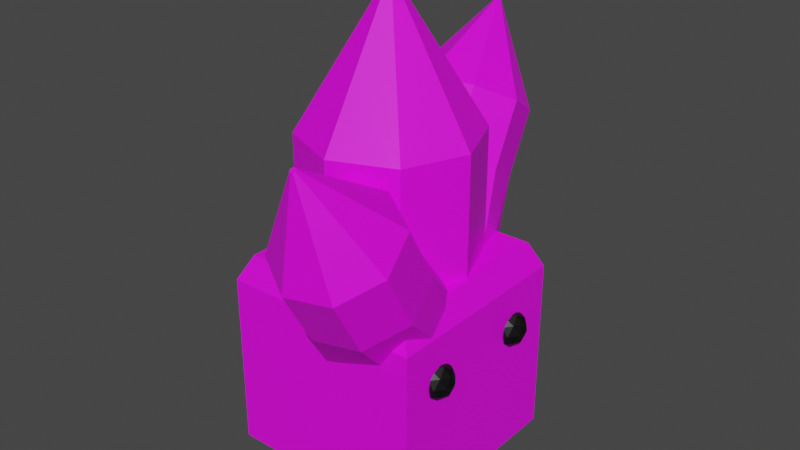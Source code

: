 # Source: jumpCrystalEnemy.blend  (saved by Blender 3.5.10; exported with 4.5.12 LTS)
import bpy
from mathutils import Matrix  # noqa: F401  (used for matrix-valued properties, if any)

bpy.ops.wm.read_factory_settings(use_empty=True)
scene = bpy.context.scene
scene.name = 'Scene'

# ---- collections
col_collection = bpy.data.collections.new('Collection'); scene.collection.children.link(col_collection)

# ---- images (referenced by path relative to the original .blend; pixels are not part of the script)
import os
ASSET_DIR = os.environ.get("B2B_ASSET_DIR", "")  # directory of the original .blend (textures are referenced by path, not embedded)
HERE = os.path.dirname(os.path.abspath(__file__))  # packed textures are extracted next to this script under _unpacked/

def load_image(name, relpath, width, height, colorspace="sRGB"):
    """Load a texture the original file referenced (path relative to the .blend, or extracted next to this script)."""
    p = next((c for c in (os.path.join(HERE, relpath), os.path.join(ASSET_DIR, relpath)) if relpath and os.path.exists(c)), "")
    if p:
        img = bpy.data.images.load(p, check_existing=True)
        img.name = name
    else:  # same state as the original file: an image datablock whose file is absent (Cycles renders it pink)
        img = bpy.data.images.new(name, width, height)
        img.source = "FILE"
        img.filepath = "//" + (relpath or name)
    img.colorspace_settings.name = colorspace
    return img
img_dungeons_2_texture_01_a_png = load_image('Dungeons_2_Texture_01_A.png', 'Dungeons_2_Texture_01_A.png', 1024, 1024, 'sRGB')
img_dungeons_2_texture_01_a_png_001 = load_image('Dungeons_2_Texture_01_A.png.001', 'Dungeons_2_Texture_01_A.png', 1024, 1024, 'sRGB')

# ---- materials (node trees are filled in below, after node groups)
mat_material = bpy.data.materials.new('Material')
mat_material.alpha_threshold = 0.0
mat_material.use_transparent_shadow = False
mat_material.roughness = 0.5
mat_material.line_color = (0.0, 0.0, 0.0, 1.0)
mat_material_001 = bpy.data.materials.new('Material.001')
mat_material_001.use_transparent_shadow = False
mat_material_002 = bpy.data.materials.new('Material.002')
mat_material_002.use_transparent_shadow = False
mat_material_003 = bpy.data.materials.new('Material.003')
mat_material_003.alpha_threshold = 0.0
mat_material_003.use_transparent_shadow = False
mat_material_003.roughness = 0.5
mat_material_003.line_color = (0.0, 0.0, 0.0, 1.0)

# ---- material node trees
mat_material.use_nodes = True; mat_material.node_tree.nodes.clear()
_N = mat_material.node_tree.nodes; _L = mat_material.node_tree.links
n0 = _N.new('ShaderNodeOutputMaterial'); n0.name = 'Material Output'; n0.location = (300, 300)
n1 = _N.new('ShaderNodeBsdfPrincipled'); n1.name = 'Principled BSDF'; n1.location = (10, 300)
n1.distribution = 'GGX'
n1.subsurface_method = 'RANDOM_WALK_SKIN'
n1.inputs[3].default_value = 1.45
n1.inputs[27].default_value = (0.0, 0.0, 0.0, 1.0)
n1.inputs[28].default_value = 1.0
n2 = _N.new('ShaderNodeTexImage'); n2.name = 'Image Texture'; n2.location = (-276, 132)
n2.image = img_dungeons_2_texture_01_a_png
_L.new(n1.outputs[0], n0.inputs[0])
_L.new(n2.outputs[0], n1.inputs[0])
n0.is_active_output = True
mat_material_001.use_nodes = True; mat_material_001.node_tree.nodes.clear()
_N = mat_material_001.node_tree.nodes; _L = mat_material_001.node_tree.links
n0 = _N.new('ShaderNodeBsdfPrincipled'); n0.name = 'Principled BSDF'; n0.location = (10, 300)
n0.distribution = 'GGX'
n0.subsurface_method = 'RANDOM_WALK_SKIN'
n0.inputs[0].default_value = (0.0, 0.0, 0.0, 1.0)
n0.inputs[3].default_value = 1.45
n0.inputs[27].default_value = (0.0, 0.0, 0.0, 1.0)
n0.inputs[28].default_value = 1.0
n1 = _N.new('ShaderNodeOutputMaterial'); n1.name = 'Material Output'; n1.location = (300, 300)
_L.new(n0.outputs[0], n1.inputs[0])
n1.is_active_output = True
mat_material_002.use_nodes = True; mat_material_002.node_tree.nodes.clear()
_N = mat_material_002.node_tree.nodes; _L = mat_material_002.node_tree.links
n0 = _N.new('ShaderNodeBsdfPrincipled'); n0.name = 'Principled BSDF'; n0.location = (10, 300)
n0.distribution = 'GGX'
n0.subsurface_method = 'RANDOM_WALK_SKIN'
n0.inputs[0].default_value = (0.0, 0.0, 0.0, 1.0)
n0.inputs[3].default_value = 1.45
n0.inputs[27].default_value = (0.0, 0.0, 0.0, 1.0)
n0.inputs[28].default_value = 1.0
n1 = _N.new('ShaderNodeOutputMaterial'); n1.name = 'Material Output'; n1.location = (300, 300)
_L.new(n0.outputs[0], n1.inputs[0])
n1.is_active_output = True
mat_material_003.use_nodes = True; mat_material_003.node_tree.nodes.clear()
_N = mat_material_003.node_tree.nodes; _L = mat_material_003.node_tree.links
n0 = _N.new('ShaderNodeOutputMaterial'); n0.name = 'Material Output'; n0.location = (300, 300)
n1 = _N.new('ShaderNodeBsdfPrincipled'); n1.name = 'Principled BSDF'; n1.location = (10, 300)
n1.distribution = 'GGX'
n1.subsurface_method = 'RANDOM_WALK_SKIN'
n1.inputs[3].default_value = 1.45
n1.inputs[27].default_value = (0.0, 0.0, 0.0, 1.0)
n1.inputs[28].default_value = 1.0
n2 = _N.new('ShaderNodeTexImage'); n2.name = 'Image Texture'; n2.location = (-336, 46)
n2.image = img_dungeons_2_texture_01_a_png_001
_L.new(n1.outputs[0], n0.inputs[0])
_L.new(n2.outputs[0], n1.inputs[0])
n0.is_active_output = True

# ---- world
world_world = bpy.data.worlds.new('World'); scene.world = world_world
world_world.use_nodes = True; world_world.node_tree.nodes.clear()
_N = world_world.node_tree.nodes; _L = world_world.node_tree.links
n0 = _N.new('ShaderNodeOutputWorld'); n0.name = 'World Output'; n0.location = (300, 300)
n1 = _N.new('ShaderNodeBackground'); n1.name = 'Background'; n1.location = (10, 300)
n1.inputs[0].default_value = (0.05088, 0.05088, 0.05088, 1.0)
_L.new(n1.outputs[0], n0.inputs[0])
n0.is_active_output = True
world_world.color = (0.05088, 0.05088, 0.05088)
world_world.use_sun_shadow = False
world_world.sun_shadow_jitter_overblur = 0.0

# ---- meshes
me_cube = bpy.data.meshes.new('Cube')
me_cube.from_pydata([(0.8819, 0.8897, 1.0), (1.0, 1.0, -1.0), (0.8819, -0.8819, 1.0), (1.0, -1.0, -1.0), (-0.874, 0.8897, 1.0), (-1.0, 1.0, -1.0), (-0.874, -0.8819, 1.0), (-1.0, -1.0, -1.0), (0.0, 1.0, -1.0), (0.0, -0.8819, 1.0), (0.0, -1.0, -1.0), (0.0, 0.8897, 1.0), (0.5, -1.0, -1.0), (0.5, 0.8897, 1.0), (0.5, 1.0, -1.0), (0.5, -0.8819, 1.0), (-1.0, 0.0, -1.0), (0.8819, 0.0, 1.0), (-0.874, 0.0, 1.0), (1.0, 0.0, -1.0), (-0.5, 1.0, -1.0), (-0.5, -0.8819, 1.0), (-0.5, -1.0, -1.0), (-0.5, 0.8897, 1.0), (-0.75, 1.0, -1.0), (-0.75, -0.8819, 1.0), (-0.75, -1.0, -1.0), (-0.75, 0.8897, 1.0), (-0.25, -1.0, -1.0), (-0.25, 0.8897, 1.0), (-0.25, 1.0, -1.0), (-0.25, -0.8819, 1.0), (0.25, 1.0, -1.0), (0.25, -0.8819, 1.0), (0.25, -1.0, -1.0), (0.25, 0.8897, 1.0), (0.75, -1.0, -1.0), (0.75, 0.8897, 1.0), (0.75, 1.0, -1.0), (0.75, -0.8819, 1.0), (-0.874, 0.5, 1.0), (1.0, 0.5, -1.0), (-1.0, 0.5, -1.0), (0.8819, 0.5, 1.0), (-1.0, -0.5, -1.0), (0.8819, -0.5, 1.0), (-0.874, -0.5, 1.0), (1.0, -0.5, -1.0), (-1.0, -0.7162, -1.0), (0.8819, -0.7162, 1.0), (-0.874, -0.7162, 1.0), (1.0, -0.7162, -1.0), (-0.874, -0.25, 1.0), (1.0, -0.25, -1.0), (-1.0, -0.25, -1.0), (0.8819, -0.25, 1.0), (-1.0, 0.25, -1.0), (0.8819, 0.25, 1.0), (-0.874, 0.25, 1.0), (1.0, 0.25, -1.0), (-0.874, 0.75, 1.0), (1.0, 0.75, -1.0), (-1.0, 0.75, -1.0), (0.8819, 0.75, 1.0), (-1.0, -1.0, 0.75), (1.0, 1.0, 0.75), (1.0, -1.0, 0.75), (-1.0, 1.0, 0.75), (0.0, 1.0, 0.75), (0.0, -1.0, 0.75), (0.5, -1.0, 0.75), (0.5, 1.0, 0.75), (1.0, 0.0, 0.75), (-1.0, 0.0, 0.75), (-0.5, 1.0, 0.75), (-0.5, -1.0, 0.75), (-0.75, 1.0, 0.75), (-0.75, -1.0, 0.75), (-0.25, -1.0, 0.75), (-0.25, 1.0, 0.75), (0.25, 1.0, 0.75), (0.25, -1.0, 0.75), (0.75, -1.0, 0.75), (0.75, 1.0, 0.75), (1.0, 0.5, 0.75), (-1.0, 0.5, 0.75), (-1.0, -0.5, 0.75), (1.0, -0.5, 0.75), (-1.0, -0.7162, 0.75), (1.0, -0.7162, 0.75), (1.0, -0.25, 0.75), (-1.0, -0.25, 0.75), (-1.0, 0.25, 0.75), (1.0, 0.25, 0.75), (1.0, 0.75, 0.75), (-1.0, 0.75, 0.75)], [], [(77, 25, 6, 64), (95, 60, 4, 67), (89, 49, 2, 66), (83, 37, 0, 65), (79, 29, 11, 68), (81, 33, 9, 69), (82, 39, 15, 70), (80, 35, 13, 71), (93, 57, 17, 72), (91, 52, 18, 73), (76, 27, 23, 74), (78, 31, 21, 75), (67, 4, 27, 76), (75, 21, 25, 77), (69, 9, 31, 78), (74, 23, 29, 79), (68, 11, 35, 80), (70, 15, 33, 81), (66, 2, 39, 82), (71, 13, 37, 83), (94, 63, 43, 84), (92, 58, 40, 85), (88, 50, 46, 86), (90, 55, 45, 87), (64, 6, 50, 88), (87, 45, 49, 89), (72, 17, 55, 90), (86, 46, 52, 91), (73, 18, 58, 92), (84, 43, 57, 93), (65, 0, 63, 94), (52, 46, 50, 6, 25, 21, 31, 9, 33, 15, 39, 2, 49, 45, 55, 17, 57, 43, 63, 0, 37, 13, 35, 11, 29, 23, 27, 4, 60, 40, 58, 18), (53, 47, 51, 3, 36, 12, 34, 10, 28, 22, 26, 7, 48, 44, 54, 16, 56, 42, 62, 5, 24, 20, 30, 8, 32, 14, 38, 1, 61, 41, 59, 19), (85, 40, 60, 95), (7, 64, 88, 86, 91, 73, 92, 85, 95, 67, 5, 62, 42, 56, 16, 54, 44, 48), (5, 67, 76, 74, 79, 68, 80, 71, 83, 65, 1, 38, 14, 32, 8, 30, 20, 24), (1, 65, 94, 84, 93, 72, 90, 87, 89, 66, 3, 51, 47, 53, 19, 59, 41, 61), (3, 66, 82, 70, 81, 69, 78, 75, 77, 64, 7, 26, 22, 28, 10, 34, 12, 36)])
_uv = me_cube.uv_layers.new(name='UVMap')
_uv.uv.foreach_set('vector', [0.4094, 0.03383, 0.4097, 0.03383, 0.4097, 0.03409, 0.4094, 0.03409, 0.4094, 0.02749, 0.4097, 0.02749, 0.4097, 0.02775, 0.4094, 0.02775, 0.4094, 0.03168, 0.4097, 0.03168, 0.4097, 0.03198, 0.4094, 0.03198, 0.4094, 0.0296, 0.4097, 0.0296, 0.4097, 0.02986, 0.4094, 0.02986, 0.4094, 0.02854, 0.4097, 0.02854, 0.4097, 0.02881, 0.4094, 0.02881, 0.4094, 0.03277, 0.4097, 0.03277, 0.4097, 0.03304, 0.4094, 0.03304, 0.4094, 0.03224, 0.4097, 0.03224, 0.4097, 0.03251, 0.4094, 0.03251, 0.4094, 0.02907, 0.4097, 0.02907, 0.4097, 0.02934, 0.4094, 0.02934, 0.4094, 0.03066, 0.4097, 0.03066, 0.4097, 0.03092, 0.4094, 0.03092, 0.4094, 0.02643, 0.4097, 0.02643, 0.4097, 0.02669, 0.4094, 0.02669, 0.4094, 0.02801, 0.4097, 0.02801, 0.4097, 0.02828, 0.4094, 0.02828, 0.4094, 0.0333, 0.4097, 0.0333, 0.4097, 0.03356, 0.4094, 0.03356, 0.4094, 0.02775, 0.4097, 0.02775, 0.4097, 0.02801, 0.4094, 0.02801, 0.4094, 0.03356, 0.4097, 0.03356, 0.4097, 0.03383, 0.4094, 0.03383, 0.4094, 0.03304, 0.4097, 0.03304, 0.4097, 0.0333, 0.4094, 0.0333, 0.4094, 0.02828, 0.4097, 0.02828, 0.4097, 0.02854, 0.4094, 0.02854, 0.4094, 0.02881, 0.4097, 0.02881, 0.4097, 0.02907, 0.4094, 0.02907, 0.4094, 0.03251, 0.4097, 0.03251, 0.4097, 0.03277, 0.4094, 0.03277, 0.4094, 0.03198, 0.4097, 0.03198, 0.4097, 0.03224, 0.4094, 0.03224, 0.4094, 0.02934, 0.4097, 0.02934, 0.4097, 0.0296, 0.4094, 0.0296, 0.4094, 0.03013, 0.4097, 0.03013, 0.4097, 0.03039, 0.4094, 0.03039, 0.4094, 0.02696, 0.4097, 0.02696, 0.4097, 0.02722, 0.4094, 0.02722, 0.4094, 0.02594, 0.4097, 0.02594, 0.4097, 0.02616, 0.4094, 0.02616, 0.4094, 0.03119, 0.4097, 0.03119, 0.4097, 0.03145, 0.4094, 0.03145, 0.4094, 0.02564, 0.4097, 0.02564, 0.4097, 0.02594, 0.4094, 0.02594, 0.4094, 0.03145, 0.4097, 0.03145, 0.4097, 0.03168, 0.4094, 0.03168, 0.4094, 0.03092, 0.4097, 0.03092, 0.4097, 0.03119, 0.4094, 0.03119, 0.4094, 0.02616, 0.4097, 0.02616, 0.4097, 0.02643, 0.4094, 0.02643, 0.4094, 0.02669, 0.4097, 0.02669, 0.4097, 0.02696, 0.4094, 0.02696, 0.4094, 0.03039, 0.4097, 0.03039, 0.4097, 0.03066, 0.4094, 0.03066, 0.4094, 0.02986, 0.4097, 0.02986, 0.4097, 0.03013, 0.4094, 0.03013, 0.4118, 0.03119, 0.4118, 0.03145, 0.4118, 0.03168, 0.4118, 0.03198, 0.4116, 0.03198, 0.4113, 0.03198, 0.411, 0.03198, 0.4108, 0.03198, 0.4105, 0.03198, 0.4102, 0.03198, 0.41, 0.03198, 0.4097, 0.03198, 0.4097, 0.03168, 0.4097, 0.03145, 0.4097, 0.03119, 0.4097, 0.03092, 0.4097, 0.03066, 0.4097, 0.03039, 0.4097, 0.03013, 0.4097, 0.02986, 0.41, 0.02986, 0.4102, 0.02986, 0.4105, 0.02986, 0.4108, 0.02986, 0.411, 0.02986, 0.4113, 0.02986, 0.4116, 0.02986, 0.4118, 0.02986, 0.4118, 0.03013, 0.4118, 0.03039, 0.4118, 0.03066, 0.4118, 0.03092, 0.4076, 0.03119, 0.4076, 0.03145, 0.4076, 0.03168, 0.4076, 0.03198, 0.4073, 0.03198, 0.4071, 0.03198, 0.4068, 0.03198, 0.4065, 0.03198, 0.4063, 0.03198, 0.406, 0.03198, 0.4057, 0.03198, 0.4055, 0.03198, 0.4055, 0.03168, 0.4055, 0.03145, 0.4055, 0.03119, 0.4055, 0.03092, 0.4055, 0.03066, 0.4055, 0.03039, 0.4055, 0.03013, 0.4055, 0.02986, 0.4057, 0.02986, 0.406, 0.02986, 0.4063, 0.02986, 0.4065, 0.02986, 0.4068, 0.02986, 0.4071, 0.02986, 0.4073, 0.02986, 0.4076, 0.02986, 0.4076, 0.03013, 0.4076, 0.03039, 0.4076, 0.03066, 0.4076, 0.03092, 0.4094, 0.02722, 0.4097, 0.02722, 0.4097, 0.02749, 0.4094, 0.02749, 0.4076, 0.02564, 0.4094, 0.02564, 0.4094, 0.02594, 0.4094, 0.02616, 0.4094, 0.02643, 0.4094, 0.02669, 0.4094, 0.02696, 0.4094, 0.02722, 0.4094, 0.02749, 0.4094, 0.02775, 0.4076, 0.02775, 0.4076, 0.02749, 0.4076, 0.02722, 0.4076, 0.02696, 0.4076, 0.02669, 0.4076, 0.02643, 0.4076, 0.02616, 0.4076, 0.02594, 0.4076, 0.02775, 0.4094, 0.02775, 0.4094, 0.02801, 0.4094, 0.02828, 0.4094, 0.02854, 0.4094, 0.02881, 0.4094, 0.02907, 0.4094, 0.02934, 0.4094, 0.0296, 0.4094, 0.02986, 0.4076, 0.02986, 0.4076, 0.0296, 0.4076, 0.02934, 0.4076, 0.02907, 0.4076, 0.02881, 0.4076, 0.02854, 0.4076, 0.02828, 0.4076, 0.02801, 0.4076, 0.02986, 0.4094, 0.02986, 0.4094, 0.03013, 0.4094, 0.03039, 0.4094, 0.03066, 0.4094, 0.03092, 0.4094, 0.03119, 0.4094, 0.03145, 0.4094, 0.03168, 0.4094, 0.03198, 0.4076, 0.03198, 0.4076, 0.03168, 0.4076, 0.03145, 0.4076, 0.03119, 0.4076, 0.03092, 0.4076, 0.03066, 0.4076, 0.03039, 0.4076, 0.03013, 0.4076, 0.03198, 0.4094, 0.03198, 0.4094, 0.03224, 0.4094, 0.03251, 0.4094, 0.03277, 0.4094, 0.03304, 0.4094, 0.0333, 0.4094, 0.03356, 0.4094, 0.03383, 0.4094, 0.03409, 0.4076, 0.03409, 0.4076, 0.03383, 0.4076, 0.03356, 0.4076, 0.0333, 0.4076, 0.03304, 0.4076, 0.03277, 0.4076, 0.03251, 0.4076, 0.03224])
me_cube.materials.append(mat_material)
me_cube.use_mirror_vertex_groups = False
me_cube.update()
me_icosphere = bpy.data.meshes.new('Icosphere')
me_icosphere.from_pydata([(0.0, 0.0, -1.0), (0.7236, -0.5257, -0.4472), (-0.2764, -0.8506, -0.4472), (-0.8944, 0.0, -0.4472), (-0.2764, 0.8506, -0.4472), (0.7236, 0.5257, -0.4472), (0.2764, -0.8506, 0.4472), (-0.7236, -0.5257, 0.4472), (-0.7236, 0.5257, 0.4472), (0.2764, 0.8506, 0.4472), (0.8944, 0.0, 0.4472), (0.0, 0.0, 1.0), (-0.1625, -0.5, -0.8507), (0.4253, -0.309, -0.8507), (0.2629, -0.809, -0.5257), (0.8506, 0.0, -0.5257), (0.4253, 0.309, -0.8507), (-0.5257, 0.0, -0.8507), (-0.6882, -0.5, -0.5257), (-0.1625, 0.5, -0.8507), (-0.6882, 0.5, -0.5257), (0.2629, 0.809, -0.5257), (0.9511, -0.309, 0.0), (0.9511, 0.309, 0.0), (0.0, -1.0, 0.0), (0.5878, -0.809, 0.0), (-0.9511, -0.309, 0.0), (-0.5878, -0.809, 0.0), (-0.5878, 0.809, 0.0), (-0.9511, 0.309, 0.0), (0.5878, 0.809, 0.0), (0.0, 1.0, 0.0), (0.6882, -0.5, 0.5257), (-0.2629, -0.809, 0.5257), (-0.8506, 0.0, 0.5257), (-0.2629, 0.809, 0.5257), (0.6882, 0.5, 0.5257), (0.1625, -0.5, 0.8507), (0.5257, 0.0, 0.8507), (-0.4253, -0.309, 0.8507), (-0.4253, 0.309, 0.8507), (0.1625, 0.5, 0.8507)], [], [(0, 13, 12), (1, 13, 15), (0, 12, 17), (0, 17, 19), (0, 19, 16), (1, 15, 22), (2, 14, 24), (3, 18, 26), (4, 20, 28), (5, 21, 30), (1, 22, 25), (2, 24, 27), (3, 26, 29), (4, 28, 31), (5, 30, 23), (6, 32, 37), (7, 33, 39), (8, 34, 40), (9, 35, 41), (10, 36, 38), (38, 41, 11), (38, 36, 41), (36, 9, 41), (41, 40, 11), (41, 35, 40), (35, 8, 40), (40, 39, 11), (40, 34, 39), (34, 7, 39), (39, 37, 11), (39, 33, 37), (33, 6, 37), (37, 38, 11), (37, 32, 38), (32, 10, 38), (23, 36, 10), (23, 30, 36), (30, 9, 36), (31, 35, 9), (31, 28, 35), (28, 8, 35), (29, 34, 8), (29, 26, 34), (26, 7, 34), (27, 33, 7), (27, 24, 33), (24, 6, 33), (25, 32, 6), (25, 22, 32), (22, 10, 32), (30, 31, 9), (30, 21, 31), (21, 4, 31), (28, 29, 8), (28, 20, 29), (20, 3, 29), (26, 27, 7), (26, 18, 27), (18, 2, 27), (24, 25, 6), (24, 14, 25), (14, 1, 25), (22, 23, 10), (22, 15, 23), (15, 5, 23), (16, 21, 5), (16, 19, 21), (19, 4, 21), (19, 20, 4), (19, 17, 20), (17, 3, 20), (17, 18, 3), (17, 12, 18), (12, 2, 18), (15, 16, 5), (15, 13, 16), (13, 0, 16), (12, 14, 2), (12, 13, 14), (13, 1, 14)])
_uv = me_icosphere.uv_layers.new(name='UVMap')
_uv.uv.foreach_set('vector', [0.1818, 0.0, 0.2273, 0.07873, 0.1364, 0.07873, 0.2727, 0.1575, 0.3182, 0.07873, 0.3636, 0.1575, 0.9091, 0.0, 0.9545, 0.07873, 0.8636, 0.07873, 0.7273, 0.0, 0.7727, 0.07873, 0.6818, 0.07873, 0.5455, 0.0, 0.5909, 0.07873, 0.5, 0.07873, 0.2727, 0.1575, 0.3636, 0.1575, 0.3182, 0.2362, 0.09091, 0.1575, 0.1818, 0.1575, 0.1364, 0.2362, 0.8182, 0.1575, 0.9091, 0.1575, 0.8636, 0.2362, 0.6364, 0.1575, 0.7273, 0.1575, 0.6818, 0.2362, 0.4545, 0.1575, 0.5455, 0.1575, 0.5, 0.2362, 0.2727, 0.1575, 0.3182, 0.2362, 0.2273, 0.2362, 0.09091, 0.1575, 0.1364, 0.2362, 0.04546, 0.2362, 0.8182, 0.1575, 0.8636, 0.2362, 0.7727, 0.2362, 0.6364, 0.1575, 0.6818, 0.2362, 0.5909, 0.2362, 0.4545, 0.1575, 0.5, 0.2362, 0.4091, 0.2362, 0.1818, 0.3149, 0.2727, 0.3149, 0.2273, 0.3937, 0.0, 0.3149, 0.09091, 0.3149, 0.04546, 0.3937, 0.7273, 0.3149, 0.8182, 0.3149, 0.7727, 0.3937, 0.5455, 0.3149, 0.6364, 0.3149, 0.5909, 0.3937, 0.3636, 0.3149, 0.4545, 0.3149, 0.4091, 0.3937, 0.4091, 0.3937, 0.5, 0.3937, 0.4545, 0.4724, 0.4091, 0.3937, 0.4545, 0.3149, 0.5, 0.3937, 0.4545, 0.3149, 0.5455, 0.3149, 0.5, 0.3937, 0.5909, 0.3937, 0.6818, 0.3937, 0.6364, 0.4724, 0.5909, 0.3937, 0.6364, 0.3149, 0.6818, 0.3937, 0.6364, 0.3149, 0.7273, 0.3149, 0.6818, 0.3937, 0.7727, 0.3937, 0.8636, 0.3937, 0.8182, 0.4724, 0.7727, 0.3937, 0.8182, 0.3149, 0.8636, 0.3937, 0.8182, 0.3149, 0.9091, 0.3149, 0.8636, 0.3937, 0.04546, 0.3937, 0.1364, 0.3937, 0.09091, 0.4724, 0.04546, 0.3937, 0.09091, 0.3149, 0.1364, 0.3937, 0.09091, 0.3149, 0.1818, 0.3149, 0.1364, 0.3937, 0.2273, 0.3937, 0.3182, 0.3937, 0.2727, 0.4724, 0.2273, 0.3937, 0.2727, 0.3149, 0.3182, 0.3937, 0.2727, 0.3149, 0.3636, 0.3149, 0.3182, 0.3937, 0.4091, 0.2362, 0.4545, 0.3149, 0.3636, 0.3149, 0.4091, 0.2362, 0.5, 0.2362, 0.4545, 0.3149, 0.5, 0.2362, 0.5455, 0.3149, 0.4545, 0.3149, 0.5909, 0.2362, 0.6364, 0.3149, 0.5455, 0.3149, 0.5909, 0.2362, 0.6818, 0.2362, 0.6364, 0.3149, 0.6818, 0.2362, 0.7273, 0.3149, 0.6364, 0.3149, 0.7727, 0.2362, 0.8182, 0.3149, 0.7273, 0.3149, 0.7727, 0.2362, 0.8636, 0.2362, 0.8182, 0.3149, 0.8636, 0.2362, 0.9091, 0.3149, 0.8182, 0.3149, 0.04546, 0.2362, 0.09091, 0.3149, 0.0, 0.3149, 0.04546, 0.2362, 0.1364, 0.2362, 0.09091, 0.3149, 0.1364, 0.2362, 0.1818, 0.3149, 0.09091, 0.3149, 0.2273, 0.2362, 0.2727, 0.3149, 0.1818, 0.3149, 0.2273, 0.2362, 0.3182, 0.2362, 0.2727, 0.3149, 0.3182, 0.2362, 0.3636, 0.3149, 0.2727, 0.3149, 0.5, 0.2362, 0.5909, 0.2362, 0.5455, 0.3149, 0.5, 0.2362, 0.5455, 0.1575, 0.5909, 0.2362, 0.5455, 0.1575, 0.6364, 0.1575, 0.5909, 0.2362, 0.6818, 0.2362, 0.7727, 0.2362, 0.7273, 0.3149, 0.6818, 0.2362, 0.7273, 0.1575, 0.7727, 0.2362, 0.7273, 0.1575, 0.8182, 0.1575, 0.7727, 0.2362, 0.8636, 0.2362, 0.9545, 0.2362, 0.9091, 0.3149, 0.8636, 0.2362, 0.9091, 0.1575, 0.9545, 0.2362, 0.9091, 0.1575, 1.0, 0.1575, 0.9545, 0.2362, 0.1364, 0.2362, 0.2273, 0.2362, 0.1818, 0.3149, 0.1364, 0.2362, 0.1818, 0.1575, 0.2273, 0.2362, 0.1818, 0.1575, 0.2727, 0.1575, 0.2273, 0.2362, 0.3182, 0.2362, 0.4091, 0.2362, 0.3636, 0.3149, 0.3182, 0.2362, 0.3636, 0.1575, 0.4091, 0.2362, 0.3636, 0.1575, 0.4545, 0.1575, 0.4091, 0.2362, 0.5, 0.07873, 0.5455, 0.1575, 0.4545, 0.1575, 0.5, 0.07873, 0.5909, 0.07873, 0.5455, 0.1575, 0.5909, 0.07873, 0.6364, 0.1575, 0.5455, 0.1575, 0.6818, 0.07873, 0.7273, 0.1575, 0.6364, 0.1575, 0.6818, 0.07873, 0.7727, 0.07873, 0.7273, 0.1575, 0.7727, 0.07873, 0.8182, 0.1575, 0.7273, 0.1575, 0.8636, 0.07873, 0.9091, 0.1575, 0.8182, 0.1575, 0.8636, 0.07873, 0.9545, 0.07873, 0.9091, 0.1575, 0.9545, 0.07873, 1.0, 0.1575, 0.9091, 0.1575, 0.3636, 0.1575, 0.4091, 0.07873, 0.4545, 0.1575, 0.3636, 0.1575, 0.3182, 0.07873, 0.4091, 0.07873, 0.3182, 0.07873, 0.3636, 0.0, 0.4091, 0.07873, 0.1364, 0.07873, 0.1818, 0.1575, 0.09091, 0.1575, 0.1364, 0.07873, 0.2273, 0.07873, 0.1818, 0.1575, 0.2273, 0.07873, 0.2727, 0.1575, 0.1818, 0.1575])
me_icosphere.materials.append(mat_material_001)
me_icosphere.update()
me_icosphere_001 = bpy.data.meshes.new('Icosphere.001')
me_icosphere_001.from_pydata([(0.0, 0.0, -1.0), (0.7236, -0.5257, -0.4472), (-0.2764, -0.8506, -0.4472), (-0.8944, 0.0, -0.4472), (-0.2764, 0.8506, -0.4472), (0.7236, 0.5257, -0.4472), (0.2764, -0.8506, 0.4472), (-0.7236, -0.5257, 0.4472), (-0.7236, 0.5257, 0.4472), (0.2764, 0.8506, 0.4472), (0.8944, 0.0, 0.4472), (0.0, 0.0, 1.0), (-0.1625, -0.5, -0.8507), (0.4253, -0.309, -0.8507), (0.2629, -0.809, -0.5257), (0.8506, 0.0, -0.5257), (0.4253, 0.309, -0.8507), (-0.5257, 0.0, -0.8507), (-0.6882, -0.5, -0.5257), (-0.1625, 0.5, -0.8507), (-0.6882, 0.5, -0.5257), (0.2629, 0.809, -0.5257), (0.9511, -0.309, 0.0), (0.9511, 0.309, 0.0), (0.0, -1.0, 0.0), (0.5878, -0.809, 0.0), (-0.9511, -0.309, 0.0), (-0.5878, -0.809, 0.0), (-0.5878, 0.809, 0.0), (-0.9511, 0.309, 0.0), (0.5878, 0.809, 0.0), (0.0, 1.0, 0.0), (0.6882, -0.5, 0.5257), (-0.2629, -0.809, 0.5257), (-0.8506, 0.0, 0.5257), (-0.2629, 0.809, 0.5257), (0.6882, 0.5, 0.5257), (0.1625, -0.5, 0.8507), (0.5257, 0.0, 0.8507), (-0.4253, -0.309, 0.8507), (-0.4253, 0.309, 0.8507), (0.1625, 0.5, 0.8507)], [], [(0, 13, 12), (1, 13, 15), (0, 12, 17), (0, 17, 19), (0, 19, 16), (1, 15, 22), (2, 14, 24), (3, 18, 26), (4, 20, 28), (5, 21, 30), (1, 22, 25), (2, 24, 27), (3, 26, 29), (4, 28, 31), (5, 30, 23), (6, 32, 37), (7, 33, 39), (8, 34, 40), (9, 35, 41), (10, 36, 38), (38, 41, 11), (38, 36, 41), (36, 9, 41), (41, 40, 11), (41, 35, 40), (35, 8, 40), (40, 39, 11), (40, 34, 39), (34, 7, 39), (39, 37, 11), (39, 33, 37), (33, 6, 37), (37, 38, 11), (37, 32, 38), (32, 10, 38), (23, 36, 10), (23, 30, 36), (30, 9, 36), (31, 35, 9), (31, 28, 35), (28, 8, 35), (29, 34, 8), (29, 26, 34), (26, 7, 34), (27, 33, 7), (27, 24, 33), (24, 6, 33), (25, 32, 6), (25, 22, 32), (22, 10, 32), (30, 31, 9), (30, 21, 31), (21, 4, 31), (28, 29, 8), (28, 20, 29), (20, 3, 29), (26, 27, 7), (26, 18, 27), (18, 2, 27), (24, 25, 6), (24, 14, 25), (14, 1, 25), (22, 23, 10), (22, 15, 23), (15, 5, 23), (16, 21, 5), (16, 19, 21), (19, 4, 21), (19, 20, 4), (19, 17, 20), (17, 3, 20), (17, 18, 3), (17, 12, 18), (12, 2, 18), (15, 16, 5), (15, 13, 16), (13, 0, 16), (12, 14, 2), (12, 13, 14), (13, 1, 14)])
_uv = me_icosphere_001.uv_layers.new(name='UVMap')
_uv.uv.foreach_set('vector', [0.1818, 0.0, 0.2273, 0.07873, 0.1364, 0.07873, 0.2727, 0.1575, 0.3182, 0.07873, 0.3636, 0.1575, 0.9091, 0.0, 0.9545, 0.07873, 0.8636, 0.07873, 0.7273, 0.0, 0.7727, 0.07873, 0.6818, 0.07873, 0.5455, 0.0, 0.5909, 0.07873, 0.5, 0.07873, 0.2727, 0.1575, 0.3636, 0.1575, 0.3182, 0.2362, 0.09091, 0.1575, 0.1818, 0.1575, 0.1364, 0.2362, 0.8182, 0.1575, 0.9091, 0.1575, 0.8636, 0.2362, 0.6364, 0.1575, 0.7273, 0.1575, 0.6818, 0.2362, 0.4545, 0.1575, 0.5455, 0.1575, 0.5, 0.2362, 0.2727, 0.1575, 0.3182, 0.2362, 0.2273, 0.2362, 0.09091, 0.1575, 0.1364, 0.2362, 0.04546, 0.2362, 0.8182, 0.1575, 0.8636, 0.2362, 0.7727, 0.2362, 0.6364, 0.1575, 0.6818, 0.2362, 0.5909, 0.2362, 0.4545, 0.1575, 0.5, 0.2362, 0.4091, 0.2362, 0.1818, 0.3149, 0.2727, 0.3149, 0.2273, 0.3937, 0.0, 0.3149, 0.09091, 0.3149, 0.04546, 0.3937, 0.7273, 0.3149, 0.8182, 0.3149, 0.7727, 0.3937, 0.5455, 0.3149, 0.6364, 0.3149, 0.5909, 0.3937, 0.3636, 0.3149, 0.4545, 0.3149, 0.4091, 0.3937, 0.4091, 0.3937, 0.5, 0.3937, 0.4545, 0.4724, 0.4091, 0.3937, 0.4545, 0.3149, 0.5, 0.3937, 0.4545, 0.3149, 0.5455, 0.3149, 0.5, 0.3937, 0.5909, 0.3937, 0.6818, 0.3937, 0.6364, 0.4724, 0.5909, 0.3937, 0.6364, 0.3149, 0.6818, 0.3937, 0.6364, 0.3149, 0.7273, 0.3149, 0.6818, 0.3937, 0.7727, 0.3937, 0.8636, 0.3937, 0.8182, 0.4724, 0.7727, 0.3937, 0.8182, 0.3149, 0.8636, 0.3937, 0.8182, 0.3149, 0.9091, 0.3149, 0.8636, 0.3937, 0.04546, 0.3937, 0.1364, 0.3937, 0.09091, 0.4724, 0.04546, 0.3937, 0.09091, 0.3149, 0.1364, 0.3937, 0.09091, 0.3149, 0.1818, 0.3149, 0.1364, 0.3937, 0.2273, 0.3937, 0.3182, 0.3937, 0.2727, 0.4724, 0.2273, 0.3937, 0.2727, 0.3149, 0.3182, 0.3937, 0.2727, 0.3149, 0.3636, 0.3149, 0.3182, 0.3937, 0.4091, 0.2362, 0.4545, 0.3149, 0.3636, 0.3149, 0.4091, 0.2362, 0.5, 0.2362, 0.4545, 0.3149, 0.5, 0.2362, 0.5455, 0.3149, 0.4545, 0.3149, 0.5909, 0.2362, 0.6364, 0.3149, 0.5455, 0.3149, 0.5909, 0.2362, 0.6818, 0.2362, 0.6364, 0.3149, 0.6818, 0.2362, 0.7273, 0.3149, 0.6364, 0.3149, 0.7727, 0.2362, 0.8182, 0.3149, 0.7273, 0.3149, 0.7727, 0.2362, 0.8636, 0.2362, 0.8182, 0.3149, 0.8636, 0.2362, 0.9091, 0.3149, 0.8182, 0.3149, 0.04546, 0.2362, 0.09091, 0.3149, 0.0, 0.3149, 0.04546, 0.2362, 0.1364, 0.2362, 0.09091, 0.3149, 0.1364, 0.2362, 0.1818, 0.3149, 0.09091, 0.3149, 0.2273, 0.2362, 0.2727, 0.3149, 0.1818, 0.3149, 0.2273, 0.2362, 0.3182, 0.2362, 0.2727, 0.3149, 0.3182, 0.2362, 0.3636, 0.3149, 0.2727, 0.3149, 0.5, 0.2362, 0.5909, 0.2362, 0.5455, 0.3149, 0.5, 0.2362, 0.5455, 0.1575, 0.5909, 0.2362, 0.5455, 0.1575, 0.6364, 0.1575, 0.5909, 0.2362, 0.6818, 0.2362, 0.7727, 0.2362, 0.7273, 0.3149, 0.6818, 0.2362, 0.7273, 0.1575, 0.7727, 0.2362, 0.7273, 0.1575, 0.8182, 0.1575, 0.7727, 0.2362, 0.8636, 0.2362, 0.9545, 0.2362, 0.9091, 0.3149, 0.8636, 0.2362, 0.9091, 0.1575, 0.9545, 0.2362, 0.9091, 0.1575, 1.0, 0.1575, 0.9545, 0.2362, 0.1364, 0.2362, 0.2273, 0.2362, 0.1818, 0.3149, 0.1364, 0.2362, 0.1818, 0.1575, 0.2273, 0.2362, 0.1818, 0.1575, 0.2727, 0.1575, 0.2273, 0.2362, 0.3182, 0.2362, 0.4091, 0.2362, 0.3636, 0.3149, 0.3182, 0.2362, 0.3636, 0.1575, 0.4091, 0.2362, 0.3636, 0.1575, 0.4545, 0.1575, 0.4091, 0.2362, 0.5, 0.07873, 0.5455, 0.1575, 0.4545, 0.1575, 0.5, 0.07873, 0.5909, 0.07873, 0.5455, 0.1575, 0.5909, 0.07873, 0.6364, 0.1575, 0.5455, 0.1575, 0.6818, 0.07873, 0.7273, 0.1575, 0.6364, 0.1575, 0.6818, 0.07873, 0.7727, 0.07873, 0.7273, 0.1575, 0.7727, 0.07873, 0.8182, 0.1575, 0.7273, 0.1575, 0.8636, 0.07873, 0.9091, 0.1575, 0.8182, 0.1575, 0.8636, 0.07873, 0.9545, 0.07873, 0.9091, 0.1575, 0.9545, 0.07873, 1.0, 0.1575, 0.9091, 0.1575, 0.3636, 0.1575, 0.4091, 0.07873, 0.4545, 0.1575, 0.3636, 0.1575, 0.3182, 0.07873, 0.4091, 0.07873, 0.3182, 0.07873, 0.3636, 0.0, 0.4091, 0.07873, 0.1364, 0.07873, 0.1818, 0.1575, 0.09091, 0.1575, 0.1364, 0.07873, 0.2273, 0.07873, 0.1818, 0.1575, 0.2273, 0.07873, 0.2727, 0.1575, 0.1818, 0.1575])
me_icosphere_001.materials.append(mat_material_002)
me_icosphere_001.update()
me_cube_001 = bpy.data.meshes.new('Cube.001')
me_cube_001.from_pydata([(-1.0, -1.0, -1.0), (-1.0, -1.0, 1.0), (-1.0, 1.0, -1.0), (-1.0, 1.0, 1.0), (1.0, -1.0, -1.0), (1.0, -1.0, 1.0), (1.0, 1.0, -1.0), (1.0, 1.0, 1.0), (-0.3548, 20.12, 16.02), (-0.7648, 24.56, 23.56), (4.677, 17.45, 17.87), (4.267, 21.89, 25.41), (5.946, 12.44, 20.89), (5.536, 16.88, 28.43), (2.708, 8.02, 23.32), (2.298, 12.46, 30.86), (-3.139, 6.787, 23.73), (-3.549, 11.23, 31.26), (-8.171, 9.459, 21.88), (-8.581, 13.9, 29.42), (-9.44, 14.47, 18.86), (-9.85, 18.91, 26.39), (-6.202, 18.89, 16.43), (-6.612, 23.33, 23.97), (-2.401, 24.24, 37.74), (-2.654, 24.38, 37.65), (-2.337, 23.99, 37.89), (-2.5, 23.77, 38.01), (-2.794, 23.71, 38.03), (-3.048, 23.84, 37.94), (-3.111, 24.09, 37.79), (-2.949, 24.32, 37.67), (-3.297e-07, 11.18, 2.016), (7.908, 7.908, 2.016), (11.18, 0.0, 2.016), (7.908, -7.908, 2.016), (-3.297e-07, -11.18, 2.016), (-7.908, -7.908, 2.016), (-11.18, 0.0, 2.016), (-7.908, 7.908, 2.016), (0.0, 11.18, 16.0), (0.0, 11.18, 28.51), (7.908, 7.908, 16.0), (7.908, 7.908, 28.51), (11.18, 0.0, 16.0), (11.18, 0.0, 28.51), (7.908, -7.908, 16.0), (7.908, -7.908, 28.51), (0.0, -11.18, 16.0), (0.0, -11.18, 28.51), (-7.908, -7.908, 16.0), (-7.908, -7.908, 28.51), (-11.18, 0.0, 16.0), (-11.18, 0.0, 28.51), (-7.908, 7.908, 16.0), (-7.908, 7.908, 28.51), (0.3979, 0.3979, 45.83), (7.913e-08, 0.5627, 45.83), (0.5627, 0.0, 45.83), (0.3979, -0.3979, 45.83), (7.913e-08, -0.5627, 45.83), (-0.3979, -0.3979, 45.83), (-0.5627, 0.0, 45.83), (-0.3979, 0.3979, 45.83), (-3.297e-07, 11.18, 2.016), (7.908, 7.908, 2.016), (11.18, 0.0, 2.016), (7.908, -7.908, 2.016), (-3.297e-07, -11.18, 2.016), (-7.908, -7.908, 2.016), (-11.18, 0.0, 2.016), (-7.908, 7.908, 2.016), (4.887, -18.9, 11.57), (5.297, -23.34, 19.11), (-0.1446, -16.23, 13.42), (0.2654, -20.67, 20.96), (-1.413, -11.22, 16.45), (-1.003, -15.66, 23.98), (1.824, -6.798, 18.87), (2.234, -11.24, 26.41), (7.671, -5.565, 19.28), (8.081, -10.01, 26.82), (12.7, -8.237, 17.43), (13.11, -12.68, 24.97), (13.97, -13.25, 14.41), (14.38, -17.69, 21.94), (10.73, -17.67, 11.98), (11.14, -22.11, 19.52), (6.934, -23.02, 33.29), (7.187, -23.16, 33.2), (6.87, -22.77, 33.44), (7.033, -22.55, 33.57), (7.327, -22.48, 33.59), (7.58, -22.62, 33.49), (7.644, -22.87, 33.34), (7.481, -23.09, 33.22), (1.307e-06, -11.18, 2.016), (-7.908, -7.908, 2.016), (-11.18, -9.777e-07, 2.016), (-7.908, 7.908, 2.016), (-6.48e-07, 11.18, 2.016), (7.908, 7.908, 2.016), (11.18, 9.777e-07, 2.016), (7.908, -7.908, 2.016), (9.137, 4.941, 20.79), (9.137, 4.941, 23.72), (9.955, 2.966, 23.72), (9.955, 2.966, 20.79), (9.977, -2.913, 20.73), (9.977, -2.913, 23.78), (9.114, -4.995, 23.78), (9.114, -4.995, 20.73)], [], [(0, 1, 3, 2), (2, 3, 7, 6), (6, 7, 5, 4), (4, 5, 1, 0), (2, 6, 4, 0), (7, 3, 1, 5), (8, 9, 11, 10), (10, 11, 13, 12), (12, 13, 15, 14), (14, 15, 17, 16), (16, 17, 19, 18), (18, 19, 21, 20), (17, 15, 27, 28), (20, 21, 23, 22), (22, 23, 9, 8), (16, 18, 37, 36), (24, 25, 31, 30, 29, 28, 27, 26), (23, 21, 30, 31), (13, 11, 24, 26), (19, 17, 28, 29), (9, 23, 31, 25), (11, 9, 25, 24), (15, 13, 26, 27), (21, 19, 29, 30), (32, 33, 34, 35, 36, 37, 38, 39), (22, 8, 32, 39), (8, 10, 33, 32), (12, 14, 35, 34), (18, 20, 38, 37), (14, 16, 36, 35), (20, 22, 39, 38), (10, 12, 34, 33), (40, 41, 43, 42), (104, 105, 106, 107), (108, 109, 110, 111), (46, 47, 49, 48), (48, 49, 51, 50), (50, 51, 53, 52), (49, 47, 59, 60), (52, 53, 55, 54), (54, 55, 41, 40), (48, 50, 69, 68), (56, 57, 63, 62, 61, 60, 59, 58), (55, 53, 62, 63), (45, 43, 56, 58), (51, 49, 60, 61), (41, 55, 63, 57), (43, 41, 57, 56), (47, 45, 58, 59), (53, 51, 61, 62), (64, 65, 66, 67, 68, 69, 70, 71), (54, 40, 64, 71), (40, 42, 65, 64), (44, 46, 67, 66), (50, 52, 70, 69), (46, 48, 68, 67), (52, 54, 71, 70), (42, 44, 66, 65), (72, 73, 75, 74), (74, 75, 77, 76), (76, 77, 79, 78), (78, 79, 81, 80), (80, 81, 83, 82), (82, 83, 85, 84), (81, 79, 91, 92), (84, 85, 87, 86), (86, 87, 73, 72), (80, 82, 101, 100), (88, 89, 95, 94, 93, 92, 91, 90), (87, 85, 94, 95), (77, 75, 88, 90), (83, 81, 92, 93), (73, 87, 95, 89), (75, 73, 89, 88), (79, 77, 90, 91), (85, 83, 93, 94), (96, 97, 98, 99, 100, 101, 102, 103), (86, 72, 96, 103), (72, 74, 97, 96), (76, 78, 99, 98), (82, 84, 102, 101), (78, 80, 100, 99), (84, 86, 103, 102), (74, 76, 98, 97), (42, 43, 105, 104), (43, 45, 106, 105), (45, 44, 107, 106), (44, 42, 104, 107), (44, 45, 109, 108), (45, 47, 110, 109), (47, 46, 111, 110), (46, 44, 108, 111)])
_uv = me_cube_001.uv_layers.new(name='UVMap')
_uv.uv.foreach_set('vector', [0.375, 0.0, 0.625, 0.0, 0.625, 0.25, 0.375, 0.25, 0.375, 0.25, 0.625, 0.25, 0.625, 0.5, 0.375, 0.5, 0.375, 0.5, 0.625, 0.5, 0.625, 0.75, 0.375, 0.75, 0.375, 0.75, 0.625, 0.75, 0.625, 1.0, 0.375, 1.0, 0.125, 0.5, 0.375, 0.5, 0.375, 0.75, 0.125, 0.75, 0.625, 0.5, 0.875, 0.5, 0.875, 0.75, 0.625, 0.75, 0.4136, 0.0293, 0.4136, 0.03248, 0.4128, 0.03248, 0.4128, 0.0293, 0.4128, 0.0293, 0.4128, 0.03248, 0.412, 0.03248, 0.412, 0.0293, 0.412, 0.0293, 0.412, 0.03248, 0.4112, 0.03248, 0.4112, 0.0293, 0.4112, 0.0293, 0.4112, 0.03248, 0.4104, 0.03248, 0.4104, 0.0293, 0.4104, 0.0293, 0.4104, 0.03248, 0.4096, 0.03248, 0.4096, 0.0293, 0.4096, 0.0293, 0.4096, 0.03248, 0.4088, 0.03248, 0.4088, 0.0293, 0.4104, 0.03248, 0.4112, 0.03248, 0.4112, 0.03248, 0.4104, 0.03248, 0.4088, 0.0293, 0.4088, 0.03248, 0.408, 0.03248, 0.408, 0.0293, 0.408, 0.0293, 0.408, 0.03248, 0.4072, 0.03248, 0.4072, 0.0293, 0.4104, 0.0293, 0.4096, 0.0293, 0.4096, 0.0293, 0.4104, 0.0293, 0.4099, 0.02879, 0.4088, 0.02924, 0.4077, 0.02879, 0.4073, 0.02771, 0.4077, 0.02663, 0.4088, 0.02619, 0.4099, 0.02663, 0.4103, 0.02771, 0.408, 0.03248, 0.4088, 0.03248, 0.4088, 0.03248, 0.408, 0.03248, 0.412, 0.03248, 0.4128, 0.03248, 0.4128, 0.03248, 0.412, 0.03248, 0.4096, 0.03248, 0.4104, 0.03248, 0.4104, 0.03248, 0.4096, 0.03248, 0.4072, 0.03248, 0.408, 0.03248, 0.408, 0.03248, 0.4072, 0.03248, 0.4128, 0.03248, 0.4136, 0.03248, 0.4136, 0.03248, 0.4128, 0.03248, 0.4112, 0.03248, 0.412, 0.03248, 0.412, 0.03248, 0.4112, 0.03248, 0.4088, 0.03248, 0.4096, 0.03248, 0.4096, 0.03248, 0.4088, 0.03248, 0.412, 0.02924, 0.4131, 0.02879, 0.4135, 0.02771, 0.4131, 0.02663, 0.412, 0.02619, 0.4109, 0.02663, 0.4105, 0.02771, 0.4109, 0.02879, 0.408, 0.0293, 0.4072, 0.0293, 0.4072, 0.0293, 0.408, 0.0293, 0.4136, 0.0293, 0.4128, 0.0293, 0.4128, 0.0293, 0.4136, 0.0293, 0.412, 0.0293, 0.4112, 0.0293, 0.4112, 0.0293, 0.412, 0.0293, 0.4096, 0.0293, 0.4088, 0.0293, 0.4088, 0.0293, 0.4096, 0.0293, 0.4112, 0.0293, 0.4104, 0.0293, 0.4104, 0.0293, 0.4112, 0.0293, 0.4088, 0.0293, 0.408, 0.0293, 0.408, 0.0293, 0.4088, 0.0293, 0.4128, 0.0293, 0.412, 0.0293, 0.412, 0.0293, 0.4128, 0.0293, 0.4136, 0.0293, 0.4136, 0.03248, 0.4128, 0.03248, 0.4128, 0.0293, 0.4123, 0.0266, 0.4123, 0.02885, 0.4121, 0.02885, 0.4121, 0.0266, 0.4115, 0.02659, 0.4115, 0.02885, 0.4113, 0.02885, 0.4113, 0.02659, 0.4112, 0.0293, 0.4112, 0.03248, 0.4104, 0.03248, 0.4104, 0.0293, 0.4104, 0.0293, 0.4104, 0.03248, 0.4096, 0.03248, 0.4096, 0.0293, 0.4096, 0.0293, 0.4096, 0.03248, 0.4088, 0.03248, 0.4088, 0.0293, 0.4104, 0.03248, 0.4112, 0.03248, 0.4112, 0.03248, 0.4104, 0.03248, 0.4088, 0.0293, 0.4088, 0.03248, 0.408, 0.03248, 0.408, 0.0293, 0.408, 0.0293, 0.408, 0.03248, 0.4072, 0.03248, 0.4072, 0.0293, 0.4104, 0.0293, 0.4096, 0.0293, 0.4096, 0.0293, 0.4104, 0.0293, 0.4099, 0.02879, 0.4088, 0.02924, 0.4077, 0.02879, 0.4073, 0.02771, 0.4077, 0.02663, 0.4088, 0.02619, 0.4099, 0.02663, 0.4103, 0.02771, 0.408, 0.03248, 0.4088, 0.03248, 0.4088, 0.03248, 0.408, 0.03248, 0.412, 0.03248, 0.4128, 0.03248, 0.4128, 0.03248, 0.412, 0.03248, 0.4096, 0.03248, 0.4104, 0.03248, 0.4104, 0.03248, 0.4096, 0.03248, 0.4072, 0.03248, 0.408, 0.03248, 0.408, 0.03248, 0.4072, 0.03248, 0.4128, 0.03248, 0.4136, 0.03248, 0.4136, 0.03248, 0.4128, 0.03248, 0.4112, 0.03248, 0.412, 0.03248, 0.412, 0.03248, 0.4112, 0.03248, 0.4088, 0.03248, 0.4096, 0.03248, 0.4096, 0.03248, 0.4088, 0.03248, 0.412, 0.02924, 0.4131, 0.02879, 0.4135, 0.02771, 0.4131, 0.02663, 0.412, 0.02619, 0.4109, 0.02663, 0.4105, 0.02771, 0.4109, 0.02879, 0.408, 0.0293, 0.4072, 0.0293, 0.4072, 0.0293, 0.408, 0.0293, 0.4136, 0.0293, 0.4128, 0.0293, 0.4128, 0.0293, 0.4136, 0.0293, 0.412, 0.0293, 0.4112, 0.0293, 0.4112, 0.0293, 0.412, 0.0293, 0.4096, 0.0293, 0.4088, 0.0293, 0.4088, 0.0293, 0.4096, 0.0293, 0.4112, 0.0293, 0.4104, 0.0293, 0.4104, 0.0293, 0.4112, 0.0293, 0.4088, 0.0293, 0.408, 0.0293, 0.408, 0.0293, 0.4088, 0.0293, 0.4128, 0.0293, 0.412, 0.0293, 0.412, 0.0293, 0.4128, 0.0293, 0.4136, 0.0293, 0.4136, 0.03248, 0.4128, 0.03248, 0.4128, 0.0293, 0.4128, 0.0293, 0.4128, 0.03248, 0.412, 0.03248, 0.412, 0.0293, 0.412, 0.0293, 0.412, 0.03248, 0.4112, 0.03248, 0.4112, 0.0293, 0.4112, 0.0293, 0.4112, 0.03248, 0.4104, 0.03248, 0.4104, 0.0293, 0.4104, 0.0293, 0.4104, 0.03248, 0.4096, 0.03248, 0.4096, 0.0293, 0.4096, 0.0293, 0.4096, 0.03248, 0.4088, 0.03248, 0.4088, 0.0293, 0.4104, 0.03248, 0.4112, 0.03248, 0.4112, 0.03248, 0.4104, 0.03248, 0.4088, 0.0293, 0.4088, 0.03248, 0.408, 0.03248, 0.408, 0.0293, 0.408, 0.0293, 0.408, 0.03248, 0.4072, 0.03248, 0.4072, 0.0293, 0.4104, 0.0293, 0.4096, 0.0293, 0.4096, 0.0293, 0.4104, 0.0293, 0.4099, 0.02879, 0.4088, 0.02924, 0.4077, 0.02879, 0.4073, 0.02771, 0.4077, 0.02663, 0.4088, 0.02619, 0.4099, 0.02663, 0.4103, 0.02771, 0.408, 0.03248, 0.4088, 0.03248, 0.4088, 0.03248, 0.408, 0.03248, 0.412, 0.03248, 0.4128, 0.03248, 0.4128, 0.03248, 0.412, 0.03248, 0.4096, 0.03248, 0.4104, 0.03248, 0.4104, 0.03248, 0.4096, 0.03248, 0.4072, 0.03248, 0.408, 0.03248, 0.408, 0.03248, 0.4072, 0.03248, 0.4128, 0.03248, 0.4136, 0.03248, 0.4136, 0.03248, 0.4128, 0.03248, 0.4112, 0.03248, 0.412, 0.03248, 0.412, 0.03248, 0.4112, 0.03248, 0.4088, 0.03248, 0.4096, 0.03248, 0.4096, 0.03248, 0.4088, 0.03248, 0.412, 0.02924, 0.4131, 0.02879, 0.4135, 0.02771, 0.4131, 0.02663, 0.412, 0.02619, 0.4109, 0.02663, 0.4105, 0.02771, 0.4109, 0.02879, 0.408, 0.0293, 0.4072, 0.0293, 0.4072, 0.0293, 0.408, 0.0293, 0.4136, 0.0293, 0.4128, 0.0293, 0.4128, 0.0293, 0.4136, 0.0293, 0.412, 0.0293, 0.4112, 0.0293, 0.4112, 0.0293, 0.412, 0.0293, 0.4096, 0.0293, 0.4088, 0.0293, 0.4088, 0.0293, 0.4096, 0.0293, 0.4112, 0.0293, 0.4104, 0.0293, 0.4104, 0.0293, 0.4112, 0.0293, 0.4088, 0.0293, 0.408, 0.0293, 0.408, 0.0293, 0.4088, 0.0293, 0.4128, 0.0293, 0.412, 0.0293, 0.412, 0.0293, 0.4128, 0.0293, 0.4128, 0.0293, 0.4128, 0.03248, 0.4125, 0.03203, 0.4125, 0.02976, 0.4128, 0.03248, 0.412, 0.03248, 0.4123, 0.03203, 0.4125, 0.03203, 0.412, 0.03248, 0.412, 0.0293, 0.4123, 0.02976, 0.4123, 0.03203, 0.412, 0.0293, 0.4128, 0.0293, 0.4125, 0.02976, 0.4123, 0.02976, 0.412, 0.0293, 0.412, 0.03248, 0.4117, 0.03203, 0.4117, 0.02975, 0.412, 0.03248, 0.4112, 0.03248, 0.4115, 0.03203, 0.4117, 0.03203, 0.4112, 0.03248, 0.4112, 0.0293, 0.4115, 0.02975, 0.4115, 0.03203, 0.4112, 0.0293, 0.412, 0.0293, 0.4117, 0.02975, 0.4115, 0.02975])
me_cube_001.materials.append(mat_material_003)
me_cube_001.update()

# ---- objects
ob_cube = bpy.data.objects.new('Cube', me_cube)
ob_icosphere = bpy.data.objects.new('Icosphere', me_icosphere)
ob_icosphere_001 = bpy.data.objects.new('Icosphere.001', me_icosphere_001)
ob_cube_001 = bpy.data.objects.new('Cube.001', me_cube_001)

# ---- transforms, parenting, visibility, modifiers, constraints
ob_cube.parent = ob_cube_001
ob_cube.matrix_parent_inverse = Matrix(((13.16, -0.0, 0.0, -0.0), (-0.0, 13.16, -0.0, 0.0), (0.0, -0.0, 13.16, -0.0), (-0.0, 0.0, -0.0, 1.0)))
ob_cube.location = (0.0, 0.0, 0.0)
ob_cube.lock_rotations_4d = False
ob_cube.empty_display_type = 'ARROWS'
ob_cube.lineart.crease_threshold = 0.0
ob_icosphere.parent = ob_cube
ob_icosphere.location = (0.9312, 0.5413, 0.28)
ob_icosphere.scale = (0.1895, 0.1895, 0.1895)
ob_icosphere_001.parent = ob_cube
ob_icosphere_001.location = (0.9312, -0.5413, 0.28)
ob_icosphere_001.scale = (0.1895, 0.1895, 0.1895)
ob_cube_001.location = (0.0, 0.0, 0.0)
ob_cube_001.scale = (0.019, 0.019, 0.019)

# ---- collection membership
col_collection.objects.link(ob_cube)
col_collection.objects.link(ob_icosphere)
col_collection.objects.link(ob_icosphere_001)
col_collection.objects.link(ob_cube_001)

# ---- scene / render settings (as saved in the file)
scene.frame_start = 1; scene.frame_end = 120; scene.frame_set(1)
scene.render.engine = 'BLENDER_EEVEE_NEXT'
scene.cycles.sampling_pattern = 'TABULATED_SOBOL'
scene.cycles.use_light_tree = False
scene.view_settings.view_transform = 'Filmic'
bpy.context.view_layer.update()

# ---- added for rendering (the .blend has no active camera and no usable light): camera, sun
cam_auto = bpy.data.cameras.new('AutoCamera')
cam_auto.lens = 50.0
cam_auto.sensor_width = 36.0
cam_auto.clip_end = 1000.0
ob_auto_camera = bpy.data.objects.new('AutoCamera', cam_auto)
scene.collection.objects.link(ob_auto_camera)
ob_auto_camera.location = (1.43641, -1.69537, 1.44831)
ob_auto_camera.rotation_euler = (1.09748, -7.21219e-08, 0.694738)
scene.camera = ob_auto_camera
light_auto_sun = bpy.data.lights.new('AutoSun', 'SUN')
light_auto_sun.energy = 3.0
light_auto_sun.angle = 0.0523599
ob_auto_sun = bpy.data.objects.new('AutoSun', light_auto_sun)
scene.collection.objects.link(ob_auto_sun)
ob_auto_sun.rotation_euler = (0.872665, 0.174533, 0.523599)
bpy.context.view_layer.update()
